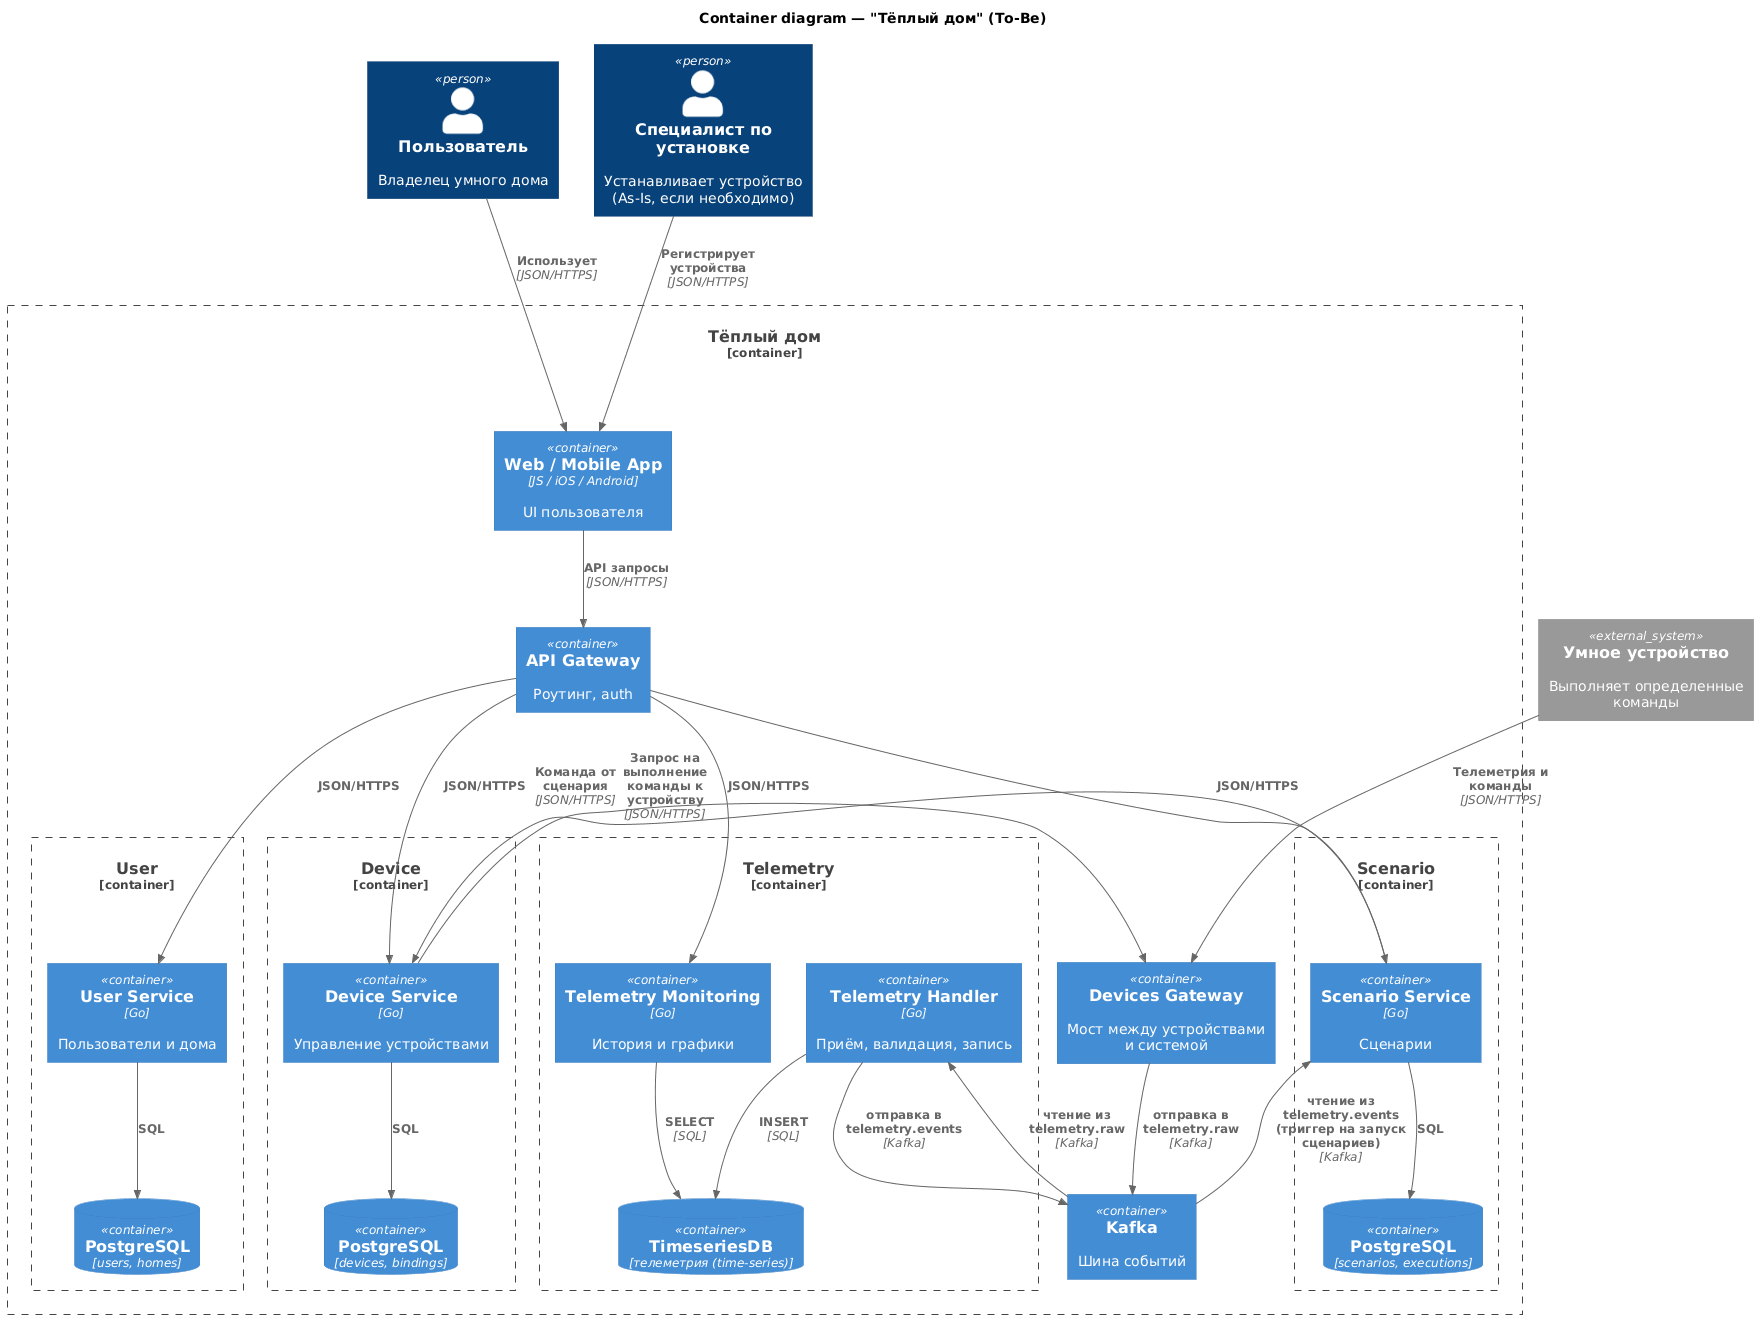

The diagram above was rendered by PlantUML. Its source (embedded in the PNG):
@startuml
!includeurl https://raw.githubusercontent.com/plantuml-stdlib/C4-PlantUML/master/C4_Container.puml

title Container diagram — "Тёплый дом" (To-Be)

Person(user, "Пользователь", "Владелец умного дома")
Person(specialist, "Специалист по установке", "Устанавливает устройство (As-Is, если необходимо)")

System_Ext(device, "Умное устройство", "Выполняет определенные команды")

Container_Boundary(warmHouse, "Тёплый дом") {

    Container(webApp, "Web / Mobile App", "JS / iOS / Android", "UI пользователя")
    Container(apiGw, "API Gateway", "", "Роутинг, auth")
    Container(iotGw, "Devices Gateway", "", "Мост между устройствами и системой")
    Container(broker, "Kafka", "", "Шина событий")

    Container_Boundary(b_user, "User") {
        Container(userService, "User Service", "Go", "Пользователи и дома")
        ContainerDb(pgUser, "PostgreSQL", "users, homes")
    }

    Container_Boundary(b_device, "Device") {
        Container(deviceService, "Device Service", "Go", "Управление устройствами")
        ContainerDb(pgDevice, "PostgreSQL", "devices, bindings")
    }

    Container_Boundary(b_telemetry, "Telemetry") {
        Container(telemetryIn, "Telemetry Handler", "Go", "Приём, валидация, запись")
        Container(telemetryMonitoring, "Telemetry Monitoring", "Go", "История и графики")
        ContainerDb(tsdb, "TimeseriesDB", "телеметрия (time-series)")
    }

    Container_Boundary(b_scenario, "Scenario") {
        Container(scenarioService, "Scenario Service", "Go", "Сценарии")
        ContainerDb(pgScenario, "PostgreSQL", "scenarios, executions")
    }
}

' Пользователи
Rel(user, webApp, "Использует", "JSON/HTTPS")
Rel(specialist, webApp, "Регистрирует устройства", "JSON/HTTPS")
Rel(webApp, apiGw, "API запросы", "JSON/HTTPS")

' Запросы пользователей через Gateway
Rel(apiGw, userService, "JSON/HTTPS")
Rel(apiGw, deviceService, "JSON/HTTPS")
Rel(apiGw, telemetryMonitoring, "JSON/HTTPS")
Rel(apiGw, scenarioService, "JSON/HTTPS")

' Межсервисные запросы
Rel(scenarioService, deviceService, "Команда от сценария", "JSON/HTTPS")

' Async через Kafka
Rel(broker, telemetryIn, "чтение из telemetry.raw", "Kafka")
Rel(telemetryIn, broker, "отправка в telemetry.events", "Kafka")
Rel(broker, scenarioService, "чтение из telemetry.events (триггер на запуск сценариев)", "Kafka")

' Устройства
Rel(device, iotGw, "Телеметрия и команды", "JSON/HTTPS")
Rel(iotGw, broker, "отправка в telemetry.raw", "Kafka")
Rel(deviceService, iotGw, "Запрос на выполнение команды к устройству", "JSON/HTTPS")

' БД
Rel(userService, pgUser, "SQL")
Rel(deviceService, pgDevice, "SQL")
Rel(telemetryIn, tsdb, "INSERT", "SQL")
Rel(telemetryMonitoring, tsdb, "SELECT", "SQL")
Rel(scenarioService, pgScenario, "SQL")

@enduml